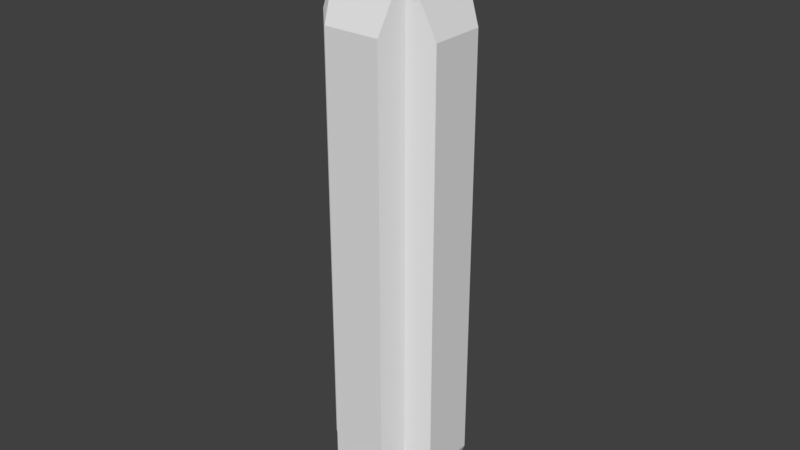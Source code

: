 # Source: Dwarf_Tower.blend  (saved by Blender 2.78.0; exported with 4.5.12 LTS)
import bpy
from mathutils import Matrix  # noqa: F401  (used for matrix-valued properties, if any)

bpy.ops.wm.read_factory_settings(use_empty=True)
scene = bpy.context.scene
scene.name = 'Scene'

# ---- collections
col_collection_1 = bpy.data.collections.new('Collection 1'); scene.collection.children.link(col_collection_1)

# ---- world
world_world = bpy.data.worlds.new('World'); scene.world = world_world
world_world.color = (0.05088, 0.05088, 0.05088)
world_world.use_sun_shadow = False
world_world.sun_shadow_jitter_overblur = 0.0
world_world.cycles.sampling_method = 'MANUAL'

# ---- meshes
me_plane = bpy.data.meshes.new('Plane')
me_plane.from_pydata([(12.22, -1.404, -1.424), (-10.17, -1.404, -1.424), (12.22, 1.485, -1.424), (-10.17, 1.485, -1.424), (12.22, -1.404, 1.465), (-10.17, -1.404, 1.465), (12.22, 1.485, 1.465), (-10.17, 1.485, 1.465), (-7.648, 1.159, 2.485), (9.694, 1.159, 2.485), (9.694, -1.078, 2.485), (-7.648, -1.078, 2.485), (-10.59, -1.717, -1.737), (-10.59, 1.798, -1.737), (-10.59, 1.798, 1.778), (-10.59, -1.717, 1.778), (-12.06, -1.717, -1.737), (-12.06, 1.798, -1.737), (-12.06, 1.798, 1.778), (-12.06, -1.717, 1.778), (-12.06, -0.9807, -1.001), (-12.06, 1.062, -1.001), (-12.06, 1.062, 1.042), (-12.06, -0.9807, 1.042), (-11.42, -0.9807, -1.001), (-11.42, 1.062, -1.001), (-11.42, 1.062, 1.042), (-11.42, -0.9807, 1.042), (-11.42, -0.6699, -0.7072), (-11.42, -0.03355, -0.7072), (-11.42, -0.03355, -0.07087), (-11.42, -0.6699, -0.07087), (-8.223, -0.6699, -0.7072), (-8.223, -0.03355, -0.7072), (-8.223, -0.03355, -0.07087), (-8.223, -0.6699, -0.07087), (-7.855, -2.427, -1.125), (9.901, -2.427, -1.125), (9.678, 2.513, -1.096), (-7.632, 2.513, -1.096), (-7.855, -2.427, 1.165), (9.901, -2.427, 1.165), (9.966, 1.194, -2.42), (9.966, -1.113, -2.42), (-7.919, -1.113, -2.42), (-7.919, 1.194, -2.42), (9.678, 2.513, 1.137), (-7.632, 2.513, 1.137)], [], [(1, 3, 45, 44), (6, 2, 38, 46), (5, 4, 10, 11), (2, 6, 4, 0), (3, 1, 12, 13), (9, 8, 11, 10), (4, 6, 9, 10), (7, 5, 11, 8), (6, 7, 8, 9), (15, 14, 18, 19), (1, 5, 15, 12), (7, 3, 13, 14), (5, 7, 14, 15), (16, 19, 23, 20), (13, 12, 16, 17), (12, 15, 19, 16), (14, 13, 17, 18), (23, 22, 26, 27), (18, 17, 21, 22), (19, 18, 22, 23), (17, 16, 20, 21), (27, 26, 30, 31), (21, 20, 24, 25), (20, 23, 27, 24), (22, 21, 25, 26), (28, 31, 35, 32), (25, 24, 28, 29), (24, 27, 31, 28), (26, 25, 29, 30), (34, 33, 32, 35), (30, 29, 33, 34), (31, 30, 34, 35), (29, 28, 32, 33), (5, 1, 36, 40), (37, 41, 40, 36), (38, 39, 47, 46), (4, 5, 40, 41), (1, 0, 37, 36), (0, 4, 41, 37), (43, 44, 45, 42), (2, 0, 43, 42), (3, 2, 42, 45), (0, 1, 44, 43), (3, 7, 47, 39), (2, 3, 39, 38), (7, 6, 46, 47)])
_uv = me_plane.uv_layers.new(name='UVMap')
_uv.uv.foreach_set('vector', [-0.2052, 1.747, -0.5369, 1.747, -0.5031, 1.473, -0.2382, 1.473, 0.2706, -0.9765, 0.6023, -0.9765, 0.565, -0.6673, 0.3086, -0.6673, 1.11, 1.747, 1.11, -0.9765, 1.227, -0.6692, 1.227, 1.44, 1.904, -0.1977, 1.573, -0.1977, 1.573, -0.549, 1.904, -0.549, -0.5369, 1.747, -0.2052, 1.747, -0.1691, 1.797, -0.5728, 1.797, -0.6465, -0.6692, -0.6465, 1.44, -0.9033, 1.44, -0.9033, -0.6692, -0.9404, -0.9765, -0.6087, -0.9765, -0.6465, -0.6692, -0.9033, -0.6692, -0.6087, 1.747, -0.9404, 1.747, -0.9033, 1.44, -0.6465, 1.44, 1.344, -0.9765, 1.344, 1.747, 1.227, 1.44, 1.227, -0.6692, -0.9765, 1.797, -0.5728, 1.797, -0.5728, 1.977, -0.9765, 1.977, 0.1985, -0.7472, -0.1332, -0.7472, -0.1691, -0.7974, 0.2347, -0.7974, 0.2706, 1.747, 0.6023, 1.747, 0.6384, 1.797, 0.2347, 1.797, -0.9404, 1.747, -0.6087, 1.747, -0.5728, 1.797, -0.9765, 1.797, 1.977, -0.549, 1.573, -0.549, 1.657, -0.6385, 1.892, -0.6385, -0.5728, 1.797, -0.1691, 1.797, -0.1691, 1.977, -0.5728, 1.977, 0.2347, -0.7974, -0.1691, -0.7974, -0.1691, -0.9765, 0.2347, -0.9765, 0.2347, 1.797, 0.6384, 1.797, 0.6384, 1.977, 0.2347, 1.977, 1.573, 1.856, 1.573, 1.607, 1.646, 1.607, 1.646, 1.856, 1.573, -0.9765, 1.977, -0.9765, 1.892, -0.8869, 1.657, -0.8869, 1.573, -0.549, 1.573, -0.9765, 1.657, -0.8869, 1.657, -0.6385, 1.977, -0.9765, 1.977, -0.549, 1.892, -0.6385, 1.892, -0.8869, 1.573, 0.05071, 1.573, -0.1977, 1.701, -0.06449, 1.701, 0.0129, 1.646, 0.2991, 1.646, 0.05071, 1.719, 0.05071, 1.719, 0.2991, 1.646, 0.7959, 1.646, 0.5475, 1.719, 0.5475, 1.719, 0.7959, 1.719, 0.2991, 1.719, 0.5475, 1.646, 0.5475, 1.646, 0.2991, 1.646, 0.829, 1.573, 0.829, 1.573, 0.4398, 1.646, 0.4398, 1.807, -0.1977, 1.807, 0.05071, 1.774, 0.0129, 1.774, -0.06449, 1.807, 0.05071, 1.573, 0.05071, 1.701, 0.0129, 1.774, 0.0129, 1.573, -0.1977, 1.807, -0.1977, 1.774, -0.06449, 1.701, -0.06449, 0.6384, 1.747, 0.7115, 1.747, 0.7115, 1.825, 0.6384, 1.825, 1.573, 0.829, 1.646, 0.829, 1.646, 1.218, 1.573, 1.218, 1.573, 1.218, 1.646, 1.218, 1.646, 1.607, 1.573, 1.607, 1.646, 0.4398, 1.573, 0.4398, 1.573, 0.05071, 1.646, 0.05071, -0.1332, -0.7472, 0.1985, -0.7472, 0.1645, -0.465, -0.09843, -0.465, 0.1645, 1.694, -0.09843, 1.694, -0.09843, -0.465, 0.1645, -0.465, 0.565, -0.6673, 0.565, 1.438, 0.3086, 1.438, 0.3086, -0.6673, 0.9922, -0.9765, 0.9922, 1.747, 0.8748, 1.465, 0.8748, -0.6944, 0.9922, 1.747, 0.9922, -0.9765, 1.11, -0.6944, 1.11, 1.465, 0.1985, 1.977, -0.1332, 1.977, -0.09843, 1.694, 0.1645, 1.694, -0.2382, -0.7022, -0.2382, 1.473, -0.5031, 1.473, -0.5031, -0.7022, -0.5369, -0.9765, -0.2052, -0.9765, -0.2382, -0.7022, -0.5031, -0.7022, 1.459, -0.9765, 1.459, 1.747, 1.344, 1.473, 1.344, -0.7022, 1.459, 1.747, 1.459, -0.9765, 1.573, -0.7022, 1.573, 1.473, 0.6023, 1.747, 0.2706, 1.747, 0.3086, 1.438, 0.565, 1.438, 0.7566, -0.9765, 0.7566, 1.747, 0.6384, 1.438, 0.6384, -0.6673, 0.8748, -0.9765, 0.8748, 1.747, 0.7566, 1.438, 0.7566, -0.6673])
me_plane.use_remesh_preserve_volume = False
me_plane.use_remesh_preserve_attributes = False
me_plane.use_mirror_vertex_groups = False
me_plane.update()

# ---- objects
ob_plane = bpy.data.objects.new('Plane', me_plane)

# ---- transforms, parenting, visibility, modifiers, constraints
ob_plane.location = (0.0, 0.0, 0.0)
ob_plane.rotation_euler = (-0.0, 1.571, 0.0)
ob_plane.lineart.crease_threshold = 0.0

# ---- collection membership
col_collection_1.objects.link(ob_plane)

# ---- scene / render settings (as saved in the file)
scene.frame_start = 1; scene.frame_end = 250; scene.frame_set(1)
scene.render.engine = 'BLENDER_EEVEE_NEXT'
scene.render.resolution_percentage = 50
scene.render.dither_intensity = 0.0
scene.cycles.use_denoising = False
scene.cycles.samples = 128
scene.cycles.sampling_pattern = 'TABULATED_SOBOL'
scene.cycles.light_sampling_threshold = 0.0
scene.cycles.use_adaptive_sampling = False
scene.cycles.use_light_tree = False
scene.cycles.blur_glossy = 0.0
scene.cycles.sample_clamp_indirect = 0.0
scene.view_settings.view_transform = 'Standard'
bpy.context.view_layer.update()

# ---- added for rendering (the .blend has no active camera and no usable light): camera, sun
cam_auto = bpy.data.cameras.new('AutoCamera')
cam_auto.lens = 50.0
cam_auto.sensor_width = 36.0
cam_auto.clip_end = 1000.0
ob_auto_camera = bpy.data.objects.new('AutoCamera', cam_auto)
scene.collection.objects.link(ob_auto_camera)
ob_auto_camera.location = (23.4035, -28.0019, 18.6163)
ob_auto_camera.rotation_euler = (1.09748, -7.21219e-08, 0.694738)
scene.camera = ob_auto_camera
light_auto_sun = bpy.data.lights.new('AutoSun', 'SUN')
light_auto_sun.energy = 3.0
light_auto_sun.angle = 0.0523599
ob_auto_sun = bpy.data.objects.new('AutoSun', light_auto_sun)
scene.collection.objects.link(ob_auto_sun)
ob_auto_sun.rotation_euler = (0.872665, 0.174533, 0.523599)
bpy.context.view_layer.update()
